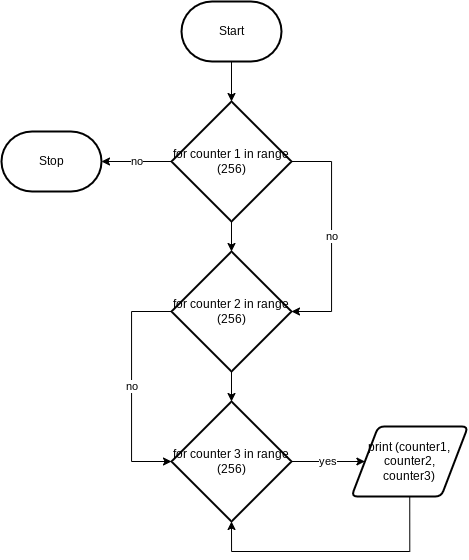

The diagram above was exported from draw.io. Its source (the exported page's mxGraphModel, read from the mxfile embedded in the PNG):
<mxGraphModel dx="699" dy="384" grid="1" gridSize="10" guides="1" tooltips="1" connect="1" arrows="1" fold="1" page="1" pageScale="1" pageWidth="827" pageHeight="1169" math="0" shadow="0">
  <root>
    <mxCell id="0" />
    <mxCell id="1" parent="0" />
    <mxCell id="24" style="edgeStyle=none;html=1;exitX=0.5;exitY=1;exitDx=0;exitDy=0;exitPerimeter=0;entryX=0.5;entryY=0;entryDx=0;entryDy=0;entryPerimeter=0;" edge="1" parent="1" source="3" target="10">
      <mxGeometry relative="1" as="geometry" />
    </mxCell>
    <mxCell id="3" value="Start" style="strokeWidth=2;html=1;shape=mxgraph.flowchart.terminator;whiteSpace=wrap;" vertex="1" parent="1">
      <mxGeometry x="210" y="100" width="100" height="60" as="geometry" />
    </mxCell>
    <mxCell id="42" style="edgeStyle=orthogonalEdgeStyle;rounded=0;html=1;exitX=0.5;exitY=1;exitDx=0;exitDy=0;exitPerimeter=0;" edge="1" parent="1" source="10" target="19">
      <mxGeometry relative="1" as="geometry" />
    </mxCell>
    <mxCell id="43" value="no" style="edgeStyle=orthogonalEdgeStyle;rounded=0;html=1;exitX=1;exitY=0.5;exitDx=0;exitDy=0;exitPerimeter=0;entryX=1;entryY=0.5;entryDx=0;entryDy=0;entryPerimeter=0;" edge="1" parent="1" source="10" target="19">
      <mxGeometry relative="1" as="geometry">
        <Array as="points">
          <mxPoint x="360" y="260" />
          <mxPoint x="360" y="410" />
        </Array>
      </mxGeometry>
    </mxCell>
    <mxCell id="47" value="no" style="edgeStyle=orthogonalEdgeStyle;rounded=0;html=1;exitX=0;exitY=0.5;exitDx=0;exitDy=0;exitPerimeter=0;" edge="1" parent="1" source="10" target="40">
      <mxGeometry relative="1" as="geometry" />
    </mxCell>
    <mxCell id="10" value="for counter 1 in range (256)" style="strokeWidth=2;html=1;shape=mxgraph.flowchart.decision;whiteSpace=wrap;" vertex="1" parent="1">
      <mxGeometry x="200" y="200" width="120" height="120" as="geometry" />
    </mxCell>
    <mxCell id="49" style="edgeStyle=orthogonalEdgeStyle;rounded=0;html=1;exitX=0.5;exitY=1;exitDx=0;exitDy=0;entryX=0.5;entryY=1;entryDx=0;entryDy=0;entryPerimeter=0;" edge="1" parent="1" source="15" target="20">
      <mxGeometry relative="1" as="geometry">
        <Array as="points">
          <mxPoint x="438" y="650" />
          <mxPoint x="260" y="650" />
        </Array>
      </mxGeometry>
    </mxCell>
    <mxCell id="15" value="print (counter1, counter2, &lt;br&gt;counter3)" style="shape=parallelogram;html=1;strokeWidth=2;perimeter=parallelogramPerimeter;whiteSpace=wrap;rounded=1;arcSize=12;size=0.23;" vertex="1" parent="1">
      <mxGeometry x="380" y="525" width="116.5" height="70" as="geometry" />
    </mxCell>
    <mxCell id="45" value="no" style="edgeStyle=orthogonalEdgeStyle;rounded=0;html=1;exitX=0;exitY=0.5;exitDx=0;exitDy=0;exitPerimeter=0;entryX=0;entryY=0.5;entryDx=0;entryDy=0;entryPerimeter=0;" edge="1" parent="1" source="19" target="20">
      <mxGeometry relative="1" as="geometry">
        <Array as="points">
          <mxPoint x="160" y="410" />
          <mxPoint x="160" y="560" />
        </Array>
      </mxGeometry>
    </mxCell>
    <mxCell id="46" style="edgeStyle=orthogonalEdgeStyle;rounded=0;html=1;exitX=0.5;exitY=1;exitDx=0;exitDy=0;exitPerimeter=0;" edge="1" parent="1" source="19" target="20">
      <mxGeometry relative="1" as="geometry" />
    </mxCell>
    <mxCell id="19" value="for counter 2 in range (256)" style="strokeWidth=2;html=1;shape=mxgraph.flowchart.decision;whiteSpace=wrap;" vertex="1" parent="1">
      <mxGeometry x="200" y="350" width="120" height="120" as="geometry" />
    </mxCell>
    <mxCell id="48" value="yes" style="edgeStyle=orthogonalEdgeStyle;rounded=0;html=1;exitX=1;exitY=0.5;exitDx=0;exitDy=0;exitPerimeter=0;entryX=0;entryY=0.5;entryDx=0;entryDy=0;" edge="1" parent="1" source="20" target="15">
      <mxGeometry relative="1" as="geometry" />
    </mxCell>
    <mxCell id="20" value="for counter 3 in range (256)" style="strokeWidth=2;html=1;shape=mxgraph.flowchart.decision;whiteSpace=wrap;" vertex="1" parent="1">
      <mxGeometry x="200" y="500" width="120" height="120" as="geometry" />
    </mxCell>
    <mxCell id="40" value="Stop" style="strokeWidth=2;html=1;shape=mxgraph.flowchart.terminator;whiteSpace=wrap;" vertex="1" parent="1">
      <mxGeometry x="30" y="230" width="100" height="60" as="geometry" />
    </mxCell>
  </root>
</mxGraphModel>